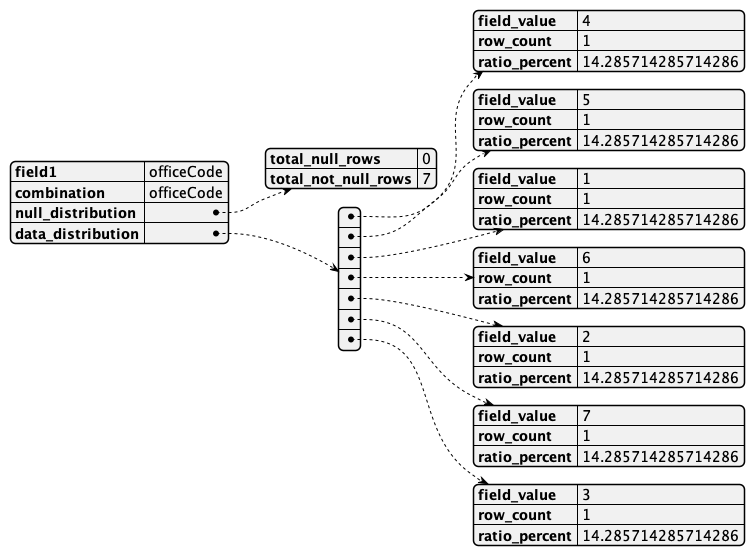

The diagram above was rendered by PlantUML. Its source (embedded in the PNG):
@startjson
{
    "field1": "officeCode",
    "combination": "officeCode",
    "null_distribution": {
        "total_null_rows": 0,
        "total_not_null_rows": 7
    },
    "data_distribution": [
        {
            "field_value": "4",
            "row_count": 1,
            "ratio_percent": 14.285714285714286
        },
        {
            "field_value": "5",
            "row_count": 1,
            "ratio_percent": 14.285714285714286
        },
        {
            "field_value": "1",
            "row_count": 1,
            "ratio_percent": 14.285714285714286
        },
        {
            "field_value": "6",
            "row_count": 1,
            "ratio_percent": 14.285714285714286
        },
        {
            "field_value": "2",
            "row_count": 1,
            "ratio_percent": 14.285714285714286
        },
        {
            "field_value": "7",
            "row_count": 1,
            "ratio_percent": 14.285714285714286
        },
        {
            "field_value": "3",
            "row_count": 1,
            "ratio_percent": 14.285714285714286
        }
    ]
}
@endjson